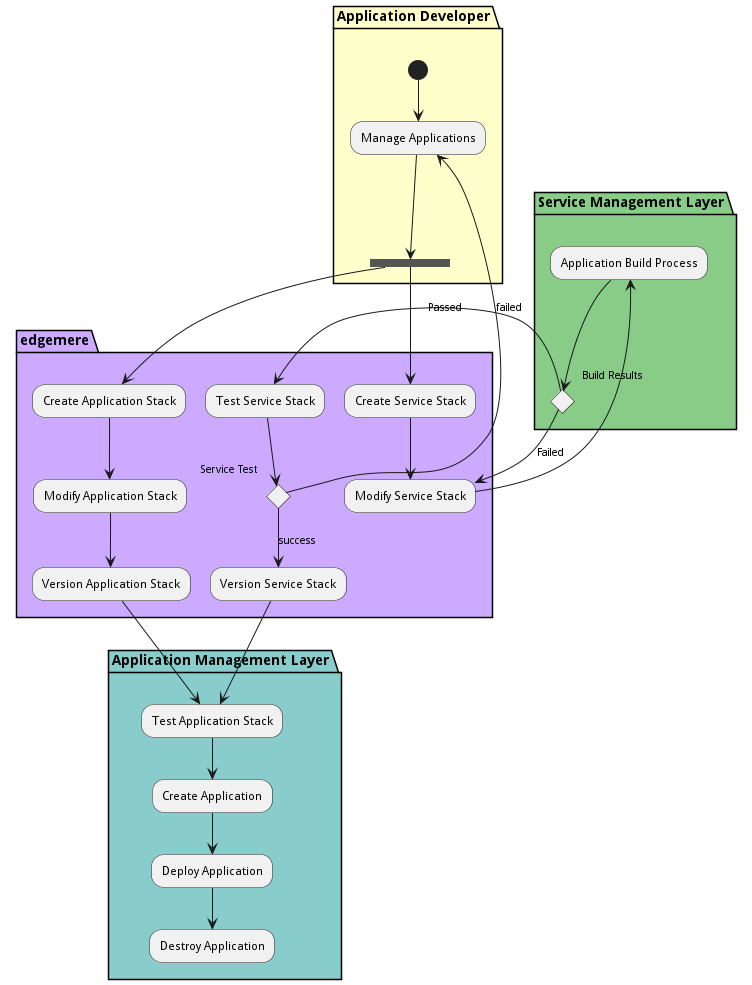

The diagram above was rendered by PlantUML. Its source (embedded in the PNG):
@startuml
partition "Application Developer" #ffffcc {
(*) --> "Manage Applications"
}
partition "Application Developer" #ffffcc {
"Manage Applications" --> ===F2===
}

partition "edgemere" #ccaaff {
===F2=== --> "Create Application Stack"
}

partition "edgemere" #ccaaff {
===F2=== --> "Create Service Stack"
}
partition "edgemere" #ccaaff {
"Create Application Stack" --> "Modify Application Stack"
}
partition "edgemere" #ccaaff {
"Modify Application Stack" --> "Version Application Stack"
}
partition "Application Management Layer" #88cccc {
"Version Application Stack" --> "Test Application Stack"
}
partition "edgemere" #ccaaff {
"Create Service Stack" --> "Modify Service Stack"
}
partition "Service Management Layer" #88cc88 {
"Modify Service Stack" --> "Application Build Process"
}
partition "Service Management Layer" #88cc88 {
"Application Build Process" --> if "Build Results" then
}
partition "edgemere" #ccaaff {
else
--> [Passed] "Test Service Stack"
}
partition "edgemere" #ccaaff {
else
--> [Failed] "Modify Service Stack"
}
partition "edgemere" #ccaaff {
"Test Service Stack" --> if "Service Test" then
}
partition "edgemere" #ccaaff {
else
--> [success] "Version Service Stack"
}
partition "Application Developer" #ffffcc {
else
--> [failed] "Manage Applications"
}
partition "Application Management Layer" #88cccc {
"Version Service Stack" --> "Test Application Stack"
}
partition "Application Management Layer" #88cccc {
"Test Application Stack" --> "Create Application"
}
partition "Application Management Layer" #88cccc {
"Create Application" --> "Deploy Application"
}
partition "Application Management Layer" #88cccc {
"Deploy Application" --> "Destroy Application"
}

@enduml